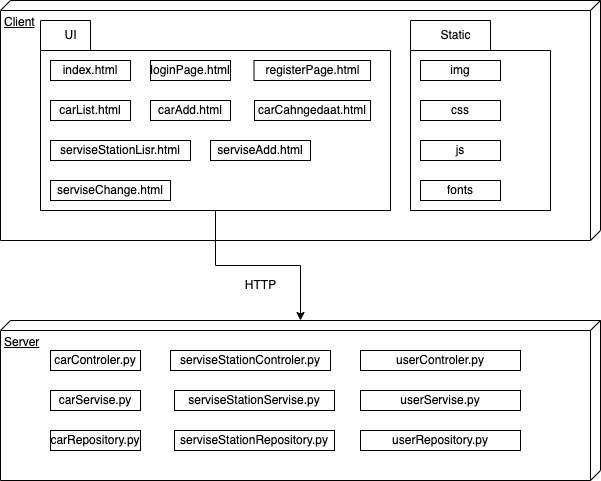

The diagram above was exported from draw.io. Its source (the exported page's mxGraphModel, read from the mxfile embedded in the PNG):
<mxGraphModel dx="940" dy="634" grid="1" gridSize="10" guides="1" tooltips="1" connect="1" arrows="1" fold="1" page="1" pageScale="1" pageWidth="827" pageHeight="1169" math="0" shadow="0">
  <root>
    <mxCell id="0" />
    <mxCell id="1" parent="0" />
    <mxCell id="Qv1LsUQ9MbsUqjf9Y_Vg-1" value="Client" style="verticalAlign=top;align=left;spacingTop=8;spacingLeft=2;spacingRight=12;shape=cube;size=10;direction=south;fontStyle=4;html=1;whiteSpace=wrap;" vertex="1" parent="1">
      <mxGeometry x="80" y="40" width="600" height="240" as="geometry" />
    </mxCell>
    <mxCell id="Qv1LsUQ9MbsUqjf9Y_Vg-2" value="Server" style="verticalAlign=top;align=left;spacingTop=8;spacingLeft=2;spacingRight=12;shape=cube;size=10;direction=south;fontStyle=4;html=1;whiteSpace=wrap;" vertex="1" parent="1">
      <mxGeometry x="80" y="360" width="600" height="160" as="geometry" />
    </mxCell>
    <mxCell id="Qv1LsUQ9MbsUqjf9Y_Vg-29" style="edgeStyle=orthogonalEdgeStyle;rounded=0;orthogonalLoop=1;jettySize=auto;html=1;exitX=0.5;exitY=1;exitDx=0;exitDy=0;exitPerimeter=0;" edge="1" parent="1" source="Qv1LsUQ9MbsUqjf9Y_Vg-3" target="Qv1LsUQ9MbsUqjf9Y_Vg-2">
      <mxGeometry relative="1" as="geometry" />
    </mxCell>
    <mxCell id="Qv1LsUQ9MbsUqjf9Y_Vg-3" value="" style="shape=folder;fontStyle=1;spacingTop=10;tabWidth=50;tabHeight=30;tabPosition=left;html=1;whiteSpace=wrap;" vertex="1" parent="1">
      <mxGeometry x="120" y="60" width="350" height="190" as="geometry" />
    </mxCell>
    <mxCell id="Qv1LsUQ9MbsUqjf9Y_Vg-4" value="UI" style="text;html=1;align=center;verticalAlign=middle;resizable=0;points=[];autosize=1;strokeColor=none;fillColor=none;" vertex="1" parent="1">
      <mxGeometry x="130" y="60" width="40" height="30" as="geometry" />
    </mxCell>
    <mxCell id="Qv1LsUQ9MbsUqjf9Y_Vg-5" value="index.html" style="html=1;whiteSpace=wrap;" vertex="1" parent="1">
      <mxGeometry x="130" y="100" width="80" height="20" as="geometry" />
    </mxCell>
    <mxCell id="Qv1LsUQ9MbsUqjf9Y_Vg-6" value="loginPage.html" style="html=1;whiteSpace=wrap;" vertex="1" parent="1">
      <mxGeometry x="230" y="100" width="80" height="20" as="geometry" />
    </mxCell>
    <mxCell id="Qv1LsUQ9MbsUqjf9Y_Vg-7" value="registerPage.html" style="html=1;whiteSpace=wrap;" vertex="1" parent="1">
      <mxGeometry x="333.5" y="100" width="116.5" height="20" as="geometry" />
    </mxCell>
    <mxCell id="Qv1LsUQ9MbsUqjf9Y_Vg-8" value="carList.html" style="html=1;whiteSpace=wrap;" vertex="1" parent="1">
      <mxGeometry x="130" y="140" width="80" height="20" as="geometry" />
    </mxCell>
    <mxCell id="Qv1LsUQ9MbsUqjf9Y_Vg-9" value="serviseStationLisr.html" style="html=1;whiteSpace=wrap;" vertex="1" parent="1">
      <mxGeometry x="130" y="180" width="140" height="20" as="geometry" />
    </mxCell>
    <mxCell id="Qv1LsUQ9MbsUqjf9Y_Vg-10" value="carAdd.html" style="html=1;whiteSpace=wrap;" vertex="1" parent="1">
      <mxGeometry x="230" y="140" width="80" height="20" as="geometry" />
    </mxCell>
    <mxCell id="Qv1LsUQ9MbsUqjf9Y_Vg-11" value="carCahngedaat.html" style="html=1;whiteSpace=wrap;" vertex="1" parent="1">
      <mxGeometry x="334" y="140" width="116" height="20" as="geometry" />
    </mxCell>
    <mxCell id="Qv1LsUQ9MbsUqjf9Y_Vg-12" value="serviseAdd.html" style="html=1;whiteSpace=wrap;" vertex="1" parent="1">
      <mxGeometry x="290" y="180" width="100" height="20" as="geometry" />
    </mxCell>
    <mxCell id="Qv1LsUQ9MbsUqjf9Y_Vg-13" value="serviseChange.html" style="html=1;whiteSpace=wrap;" vertex="1" parent="1">
      <mxGeometry x="130" y="220" width="120" height="20" as="geometry" />
    </mxCell>
    <mxCell id="Qv1LsUQ9MbsUqjf9Y_Vg-14" value="" style="shape=folder;fontStyle=1;spacingTop=10;tabWidth=80;tabHeight=30;tabPosition=left;html=1;whiteSpace=wrap;" vertex="1" parent="1">
      <mxGeometry x="490" y="60" width="140" height="190" as="geometry" />
    </mxCell>
    <mxCell id="Qv1LsUQ9MbsUqjf9Y_Vg-15" value="Static" style="text;html=1;align=center;verticalAlign=middle;resizable=0;points=[];autosize=1;strokeColor=none;fillColor=none;" vertex="1" parent="1">
      <mxGeometry x="510" y="60" width="50" height="30" as="geometry" />
    </mxCell>
    <mxCell id="Qv1LsUQ9MbsUqjf9Y_Vg-16" value="img" style="html=1;whiteSpace=wrap;" vertex="1" parent="1">
      <mxGeometry x="500" y="100" width="80" height="20" as="geometry" />
    </mxCell>
    <mxCell id="Qv1LsUQ9MbsUqjf9Y_Vg-17" value="css" style="html=1;whiteSpace=wrap;" vertex="1" parent="1">
      <mxGeometry x="500" y="140" width="80" height="20" as="geometry" />
    </mxCell>
    <mxCell id="Qv1LsUQ9MbsUqjf9Y_Vg-18" value="js" style="html=1;whiteSpace=wrap;" vertex="1" parent="1">
      <mxGeometry x="500" y="180" width="80" height="20" as="geometry" />
    </mxCell>
    <mxCell id="Qv1LsUQ9MbsUqjf9Y_Vg-19" value="fonts" style="html=1;whiteSpace=wrap;" vertex="1" parent="1">
      <mxGeometry x="500" y="220" width="80" height="20" as="geometry" />
    </mxCell>
    <mxCell id="Qv1LsUQ9MbsUqjf9Y_Vg-20" value="carControler.py" style="html=1;whiteSpace=wrap;" vertex="1" parent="1">
      <mxGeometry x="130" y="390" width="90" height="20" as="geometry" />
    </mxCell>
    <mxCell id="Qv1LsUQ9MbsUqjf9Y_Vg-21" value="carServise.py" style="html=1;whiteSpace=wrap;" vertex="1" parent="1">
      <mxGeometry x="130" y="430" width="90" height="20" as="geometry" />
    </mxCell>
    <mxCell id="Qv1LsUQ9MbsUqjf9Y_Vg-22" value="carRepository.py" style="html=1;whiteSpace=wrap;" vertex="1" parent="1">
      <mxGeometry x="130" y="470" width="90" height="20" as="geometry" />
    </mxCell>
    <mxCell id="Qv1LsUQ9MbsUqjf9Y_Vg-23" value="serviseStationControler.py" style="html=1;whiteSpace=wrap;" vertex="1" parent="1">
      <mxGeometry x="250" y="390" width="160" height="20" as="geometry" />
    </mxCell>
    <mxCell id="Qv1LsUQ9MbsUqjf9Y_Vg-24" value="serviseStationServise.py" style="html=1;whiteSpace=wrap;" vertex="1" parent="1">
      <mxGeometry x="254" y="430" width="160" height="20" as="geometry" />
    </mxCell>
    <mxCell id="Qv1LsUQ9MbsUqjf9Y_Vg-25" value="serviseStationRepository.py" style="html=1;whiteSpace=wrap;" vertex="1" parent="1">
      <mxGeometry x="254" y="470" width="160" height="20" as="geometry" />
    </mxCell>
    <mxCell id="Qv1LsUQ9MbsUqjf9Y_Vg-26" value="userControler.py" style="html=1;whiteSpace=wrap;" vertex="1" parent="1">
      <mxGeometry x="440" y="390" width="160" height="20" as="geometry" />
    </mxCell>
    <mxCell id="Qv1LsUQ9MbsUqjf9Y_Vg-27" value="userServise.py" style="html=1;whiteSpace=wrap;" vertex="1" parent="1">
      <mxGeometry x="440" y="430" width="160" height="20" as="geometry" />
    </mxCell>
    <mxCell id="Qv1LsUQ9MbsUqjf9Y_Vg-28" value="userRepository.py" style="html=1;whiteSpace=wrap;" vertex="1" parent="1">
      <mxGeometry x="440" y="470" width="160" height="20" as="geometry" />
    </mxCell>
    <mxCell id="Qv1LsUQ9MbsUqjf9Y_Vg-30" value="HTTP" style="text;html=1;align=center;verticalAlign=middle;resizable=0;points=[];autosize=1;strokeColor=none;fillColor=none;" vertex="1" parent="1">
      <mxGeometry x="315" y="310" width="50" height="30" as="geometry" />
    </mxCell>
  </root>
</mxGraphModel>